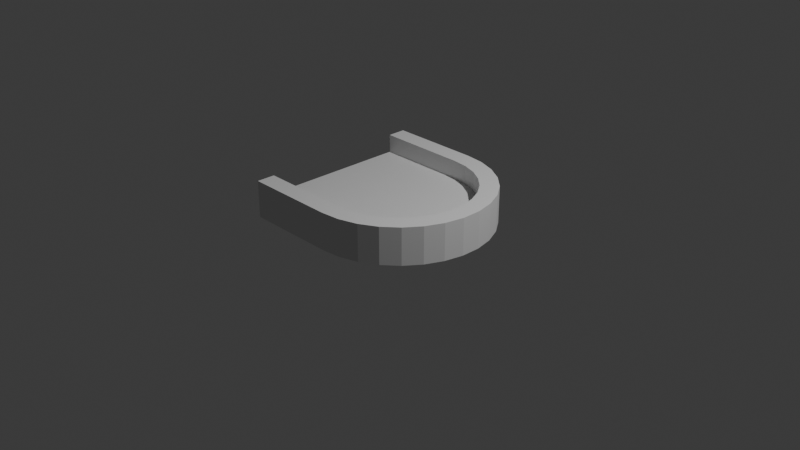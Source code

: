 # Source: EndBlock.blend  (saved by Blender 4.2.66; exported with 4.5.12 LTS)
import bpy
from mathutils import Matrix  # noqa: F401  (used for matrix-valued properties, if any)

bpy.ops.wm.read_factory_settings(use_empty=True)
scene = bpy.context.scene
scene.name = 'Scene'

# ---- collections
col_collection = bpy.data.collections.new('Collection'); scene.collection.children.link(col_collection)

# ---- world
world_world = bpy.data.worlds.new('World'); scene.world = world_world
world_world.use_nodes = True; world_world.node_tree.nodes.clear()
_N = world_world.node_tree.nodes; _L = world_world.node_tree.links
n0 = _N.new('ShaderNodeOutputWorld'); n0.name = 'World Output'; n0.location = (300, 300)
n1 = _N.new('ShaderNodeBackground'); n1.name = 'Background'; n1.location = (10, 300)
n1.inputs[0].default_value = (0.05088, 0.05088, 0.05088, 1.0)
_L.new(n1.outputs[0], n0.inputs[0])
n0.is_active_output = True
world_world.color = (0.05088, 0.05088, 0.05088)
world_world.sun_shadow_jitter_overblur = 0.0

# ---- cameras
cam_camera = bpy.data.cameras.new('Camera')
cam_camera.clip_end = 100.0
cam_camera.ortho_scale = 7.314

# ---- lights
light_light = bpy.data.lights.new('Light', 'POINT')
light_light.energy = 1000.0
light_light.shadow_soft_size = 0.1

# ---- meshes
me_cylinder = bpy.data.meshes.new('Cylinder')
me_cylinder.from_pydata([(0.0, 0.0, -1.0), (0.0, 0.0, -0.8), (0.0, 1.0, -1.0), (0.0, 1.0, -0.8), (0.0, 0.8, -1.0), (0.0, 0.8, -0.8), (0.0, 1.0, -0.6), (0.0, 0.8, -0.6), (0.0, 0.0, -1.0), (0.0, 0.0, -0.8), (0.2079, 0.9781, -1.0), (0.2079, 0.9781, -0.8), (0.1663, 0.7825, -1.0), (0.1663, 0.7825, -0.8), (0.2079, 0.9781, -0.6), (0.1663, 0.7825, -0.6), (0.0, 0.0, -1.0), (0.0, 0.0, -0.8), (0.4067, 0.9135, -1.0), (0.4067, 0.9135, -0.8), (0.3254, 0.7308, -1.0), (0.3254, 0.7308, -0.8), (0.4067, 0.9135, -0.6), (0.3254, 0.7308, -0.6), (0.0, 0.0, -1.0), (0.0, 0.0, -0.8), (0.5878, 0.809, -1.0), (0.5878, 0.809, -0.8), (0.4702, 0.6472, -1.0), (0.4702, 0.6472, -0.8), (0.5878, 0.809, -0.6), (0.4702, 0.6472, -0.6), (0.0, 0.0, -1.0), (0.0, 0.0, -0.8), (0.7431, 0.6691, -1.0), (0.7431, 0.6691, -0.8), (0.5945, 0.5353, -1.0), (0.5945, 0.5353, -0.8), (0.7431, 0.6691, -0.6), (0.5945, 0.5353, -0.6), (0.0, 0.0, -1.0), (0.0, 0.0, -0.8), (0.866, 0.5, -1.0), (0.866, 0.5, -0.8), (0.6928, 0.4, -1.0), (0.6928, 0.4, -0.8), (0.866, 0.5, -0.6), (0.6928, 0.4, -0.6), (0.0, 0.0, -1.0), (0.0, 0.0, -0.8), (0.9511, 0.309, -1.0), (0.9511, 0.309, -0.8), (0.7608, 0.2472, -1.0), (0.7608, 0.2472, -0.8), (0.9511, 0.309, -0.6), (0.7608, 0.2472, -0.6), (0.0, 0.0, -1.0), (0.0, 0.0, -0.8), (0.9945, 0.1045, -1.0), (0.9945, 0.1045, -0.8), (0.7956, 0.08362, -1.0), (0.7956, 0.08362, -0.8), (0.9945, 0.1045, -0.6), (0.7956, 0.08362, -0.6), (0.0, 0.0, -1.0), (0.0, 0.0, -0.8), (0.9945, -0.1045, -1.0), (0.9945, -0.1045, -0.8), (0.7956, -0.08362, -1.0), (0.7956, -0.08362, -0.8), (0.9945, -0.1045, -0.6), (0.7956, -0.08362, -0.6), (0.0, 0.0, -1.0), (0.0, 0.0, -0.8), (0.9511, -0.309, -1.0), (0.9511, -0.309, -0.8), (0.7608, -0.2472, -1.0), (0.7608, -0.2472, -0.8), (0.9511, -0.309, -0.6), (0.7608, -0.2472, -0.6), (0.0, 0.0, -1.0), (0.0, 0.0, -0.8), (0.866, -0.5, -1.0), (0.866, -0.5, -0.8), (0.6928, -0.4, -1.0), (0.6928, -0.4, -0.8), (0.866, -0.5, -0.6), (0.6928, -0.4, -0.6), (0.0, 0.0, -1.0), (0.0, 0.0, -0.8), (0.7431, -0.6691, -1.0), (0.7431, -0.6691, -0.8), (0.5945, -0.5353, -1.0), (0.5945, -0.5353, -0.8), (0.7431, -0.6691, -0.6), (0.5945, -0.5353, -0.6), (0.0, 0.0, -1.0), (0.0, 0.0, -0.8), (0.5878, -0.809, -1.0), (0.5878, -0.809, -0.8), (0.4702, -0.6472, -1.0), (0.4702, -0.6472, -0.8), (0.5878, -0.809, -0.6), (0.4702, -0.6472, -0.6), (0.0, 0.0, -1.0), (0.0, 0.0, -0.8), (0.4067, -0.9135, -1.0), (0.4067, -0.9135, -0.8), (0.3254, -0.7308, -1.0), (0.3254, -0.7308, -0.8), (0.4067, -0.9135, -0.6), (0.3254, -0.7308, -0.6), (0.0, 0.0, -1.0), (0.0, 0.0, -0.8), (0.2079, -0.9781, -1.0), (0.2079, -0.9781, -0.8), (0.1663, -0.7825, -1.0), (0.1663, -0.7825, -0.8), (0.2079, -0.9781, -0.6), (0.1663, -0.7825, -0.6), (0.0, 0.0, -1.0), (0.0, 0.0, -0.8), (-8.941e-08, -1.0, -1.0), (-8.941e-08, -1.0, -0.8), (-1.49e-08, -0.8, -1.0), (-1.49e-08, -0.8, -0.8), (-8.941e-08, -1.0, -0.6), (-1.49e-08, -0.8, -0.6), (-1.0, 0.8, -1.0), (-1.0, 0.0, -1.0), (-1.0, 0.0, -0.8), (-1.0, 0.8, -0.8), (-1.0, 1.0, -0.8), (-1.0, 1.0, -1.0), (-1.0, 0.8, -0.6), (-1.0, 1.0, -0.6), (-1.0, -0.8, -1.0), (-1.0, 0.0, -1.0), (-1.0, 0.0, -0.8), (-1.0, -0.8, -0.8), (-1.0, -1.0, -0.8), (-1.0, -1.0, -1.0), (-1.0, -0.8, -0.6), (-1.0, -1.0, -0.6)], [], [(124, 120, 137, 136), (127, 126, 143, 142), (5, 1, 130, 131), (10, 12, 20, 18), (13, 15, 23, 21), (8, 9, 17, 16), (4, 0, 8, 12), (6, 3, 11, 14), (7, 6, 14, 15), (1, 5, 13, 9), (3, 2, 10, 11), (0, 1, 9, 8), (5, 7, 15, 13), (2, 4, 12, 10), (16, 17, 25, 24), (19, 18, 26, 27), (17, 21, 29, 25), (12, 8, 16, 20), (14, 11, 19, 22), (15, 14, 22, 23), (9, 13, 21, 17), (11, 10, 18, 19), (31, 30, 38, 39), (30, 27, 35, 38), (28, 24, 32, 36), (21, 23, 31, 29), (18, 20, 28, 26), (20, 16, 24, 28), (22, 19, 27, 30), (23, 22, 30, 31), (38, 35, 43, 46), (36, 32, 40, 44), (34, 36, 44, 42), (25, 29, 37, 33), (27, 26, 34, 35), (24, 25, 33, 32), (29, 31, 39, 37), (26, 28, 36, 34), (42, 44, 52, 50), (45, 47, 55, 53), (40, 41, 49, 48), (39, 38, 46, 47), (33, 37, 45, 41), (35, 34, 42, 43), (32, 33, 41, 40), (37, 39, 47, 45), (51, 50, 58, 59), (49, 53, 61, 57), (55, 54, 62, 63), (44, 40, 48, 52), (46, 43, 51, 54), (47, 46, 54, 55), (41, 45, 53, 49), (43, 42, 50, 51), (63, 62, 70, 71), (62, 59, 67, 70), (60, 56, 64, 68), (48, 49, 57, 56), (53, 55, 63, 61), (50, 52, 60, 58), (52, 48, 56, 60), (54, 51, 59, 62), (68, 64, 72, 76), (66, 68, 76, 74), (69, 71, 79, 77), (57, 61, 69, 65), (59, 58, 66, 67), (56, 57, 65, 64), (61, 63, 71, 69), (58, 60, 68, 66), (77, 79, 87, 85), (72, 73, 81, 80), (75, 74, 82, 83), (70, 67, 75, 78), (71, 70, 78, 79), (65, 69, 77, 73), (67, 66, 74, 75), (64, 65, 73, 72), (81, 85, 93, 89), (87, 86, 94, 95), (86, 83, 91, 94), (74, 76, 84, 82), (76, 72, 80, 84), (78, 75, 83, 86), (79, 78, 86, 87), (73, 77, 85, 81), (94, 91, 99, 102), (92, 88, 96, 100), (90, 92, 100, 98), (83, 82, 90, 91), (80, 81, 89, 88), (85, 87, 95, 93), (82, 84, 92, 90), (84, 80, 88, 92), (100, 96, 104, 108), (98, 100, 108, 106), (101, 103, 111, 109), (95, 94, 102, 103), (89, 93, 101, 97), (91, 90, 98, 99), (88, 89, 97, 96), (93, 95, 103, 101), (104, 105, 113, 112), (107, 106, 114, 115), (105, 109, 117, 113), (102, 99, 107, 110), (103, 102, 110, 111), (97, 101, 109, 105), (99, 98, 106, 107), (96, 97, 105, 104), (119, 118, 126, 127), (118, 115, 123, 126), (116, 112, 120, 124), (109, 111, 119, 117), (106, 108, 116, 114), (108, 104, 112, 116), (110, 107, 115, 118), (111, 110, 118, 119), (121, 125, 139, 138), (4, 2, 133, 128), (122, 124, 136, 141), (113, 117, 125, 121), (115, 114, 122, 123), (112, 113, 121, 120), (117, 119, 127, 125), (114, 116, 124, 122), (128, 133, 132, 131), (129, 128, 131, 130), (132, 135, 134, 131), (136, 139, 140, 141), (137, 138, 139, 136), (140, 139, 142, 143), (6, 7, 134, 135), (125, 127, 142, 139), (0, 4, 128, 129), (120, 121, 138, 137), (7, 5, 131, 134), (126, 123, 140, 143), (1, 0, 129, 130), (3, 6, 135, 132), (123, 122, 141, 140), (2, 3, 132, 133)])
_uv = me_cylinder.uv_layers.new(name='UVMap')
_uv.uv.foreach_set('vector', [0.375, 0.2, 0.375, 0.0, 0.375, 0.0, 0.375, 0.2, 0.625, 0.2, 0.625, 0.25, 0.625, 0.25, 0.625, 0.2, 0.625, 0.2, 0.625, 0.0, 0.625, 0.0, 0.625, 0.2, 0.375, 0.25, 0.375, 0.2, 0.375, 0.2, 0.375, 0.25, 0.625, 0.2, 0.625, 0.2, 0.625, 0.2, 0.625, 0.2, 0.375, 0.0, 0.625, 0.0, 0.625, 0.0, 0.375, 0.0, 0.375, 0.2, 0.375, 0.0, 0.375, 0.0, 0.375, 0.2, 0.625, 0.25, 0.625, 0.25, 0.625, 0.25, 0.625, 0.25, 0.625, 0.2, 0.625, 0.25, 0.625, 0.25, 0.625, 0.2, 0.625, 0.0, 0.625, 0.2, 0.625, 0.2, 0.625, 0.0, 0.625, 0.25, 0.375, 0.25, 0.375, 0.25, 0.625, 0.25, 0.375, 0.0, 0.625, 0.0, 0.625, 0.0, 0.375, 0.0, 0.625, 0.2, 0.625, 0.2, 0.625, 0.2, 0.625, 0.2, 0.375, 0.25, 0.375, 0.2, 0.375, 0.2, 0.375, 0.25, 0.375, 0.0, 0.625, 0.0, 0.625, 0.0, 0.375, 0.0, 0.625, 0.25, 0.375, 0.25, 0.375, 0.25, 0.625, 0.25, 0.625, 0.0, 0.625, 0.2, 0.625, 0.2, 0.625, 0.0, 0.375, 0.2, 0.375, 0.0, 0.375, 0.0, 0.375, 0.2, 0.625, 0.25, 0.625, 0.25, 0.625, 0.25, 0.625, 0.25, 0.625, 0.2, 0.625, 0.25, 0.625, 0.25, 0.625, 0.2, 0.625, 0.0, 0.625, 0.2, 0.625, 0.2, 0.625, 0.0, 0.625, 0.25, 0.375, 0.25, 0.375, 0.25, 0.625, 0.25, 0.625, 0.2, 0.625, 0.25, 0.625, 0.25, 0.625, 0.2, 0.625, 0.25, 0.625, 0.25, 0.625, 0.25, 0.625, 0.25, 0.375, 0.2, 0.375, 0.0, 0.375, 0.0, 0.375, 0.2, 0.625, 0.2, 0.625, 0.2, 0.625, 0.2, 0.625, 0.2, 0.375, 0.25, 0.375, 0.2, 0.375, 0.2, 0.375, 0.25, 0.375, 0.2, 0.375, 0.0, 0.375, 0.0, 0.375, 0.2, 0.625, 0.25, 0.625, 0.25, 0.625, 0.25, 0.625, 0.25, 0.625, 0.2, 0.625, 0.25, 0.625, 0.25, 0.625, 0.2, 0.625, 0.25, 0.625, 0.25, 0.625, 0.25, 0.625, 0.25, 0.375, 0.2, 0.375, 0.0, 0.375, 0.0, 0.375, 0.2, 0.375, 0.25, 0.375, 0.2, 0.375, 0.2, 0.375, 0.25, 0.625, 0.0, 0.625, 0.2, 0.625, 0.2, 0.625, 0.0, 0.625, 0.25, 0.375, 0.25, 0.375, 0.25, 0.625, 0.25, 0.375, 0.0, 0.625, 0.0, 0.625, 0.0, 0.375, 0.0, 0.625, 0.2, 0.625, 0.2, 0.625, 0.2, 0.625, 0.2, 0.375, 0.25, 0.375, 0.2, 0.375, 0.2, 0.375, 0.25, 0.375, 0.25, 0.375, 0.2, 0.375, 0.2, 0.375, 0.25, 0.625, 0.2, 0.625, 0.2, 0.625, 0.2, 0.625, 0.2, 0.375, 0.0, 0.625, 0.0, 0.625, 0.0, 0.375, 0.0, 0.625, 0.2, 0.625, 0.25, 0.625, 0.25, 0.625, 0.2, 0.625, 0.0, 0.625, 0.2, 0.625, 0.2, 0.625, 0.0, 0.625, 0.25, 0.375, 0.25, 0.375, 0.25, 0.625, 0.25, 0.375, 0.0, 0.625, 0.0, 0.625, 0.0, 0.375, 0.0, 0.625, 0.2, 0.625, 0.2, 0.625, 0.2, 0.625, 0.2, 0.625, 0.25, 0.375, 0.25, 0.375, 0.25, 0.625, 0.25, 0.625, 0.0, 0.625, 0.2, 0.625, 0.2, 0.625, 0.0, 0.625, 0.2, 0.625, 0.25, 0.625, 0.25, 0.625, 0.2, 0.375, 0.2, 0.375, 0.0, 0.375, 0.0, 0.375, 0.2, 0.625, 0.25, 0.625, 0.25, 0.625, 0.25, 0.625, 0.25, 0.625, 0.2, 0.625, 0.25, 0.625, 0.25, 0.625, 0.2, 0.625, 0.0, 0.625, 0.2, 0.625, 0.2, 0.625, 0.0, 0.625, 0.25, 0.375, 0.25, 0.375, 0.25, 0.625, 0.25, 0.625, 0.2, 0.625, 0.25, 0.625, 0.25, 0.625, 0.2, 0.625, 0.25, 0.625, 0.25, 0.625, 0.25, 0.625, 0.25, 0.375, 0.2, 0.375, 0.0, 0.375, 0.0, 0.375, 0.2, 0.375, 0.0, 0.625, 0.0, 0.625, 0.0, 0.375, 0.0, 0.625, 0.2, 0.625, 0.2, 0.625, 0.2, 0.625, 0.2, 0.375, 0.25, 0.375, 0.2, 0.375, 0.2, 0.375, 0.25, 0.375, 0.2, 0.375, 0.0, 0.375, 0.0, 0.375, 0.2, 0.625, 0.25, 0.625, 0.25, 0.625, 0.25, 0.625, 0.25, 0.375, 0.2, 0.375, 0.0, 0.375, 0.0, 0.375, 0.2, 0.375, 0.25, 0.375, 0.2, 0.375, 0.2, 0.375, 0.25, 0.625, 0.2, 0.625, 0.2, 0.625, 0.2, 0.625, 0.2, 0.625, 0.0, 0.625, 0.2, 0.625, 0.2, 0.625, 0.0, 0.625, 0.25, 0.375, 0.25, 0.375, 0.25, 0.625, 0.25, 0.375, 0.0, 0.625, 0.0, 0.625, 0.0, 0.375, 0.0, 0.625, 0.2, 0.625, 0.2, 0.625, 0.2, 0.625, 0.2, 0.375, 0.25, 0.375, 0.2, 0.375, 0.2, 0.375, 0.25, 0.625, 0.2, 0.625, 0.2, 0.625, 0.2, 0.625, 0.2, 0.375, 0.0, 0.625, 0.0, 0.625, 0.0, 0.375, 0.0, 0.625, 0.25, 0.375, 0.25, 0.375, 0.25, 0.625, 0.25, 0.625, 0.25, 0.625, 0.25, 0.625, 0.25, 0.625, 0.25, 0.625, 0.2, 0.625, 0.25, 0.625, 0.25, 0.625, 0.2, 0.625, 0.0, 0.625, 0.2, 0.625, 0.2, 0.625, 0.0, 0.625, 0.25, 0.375, 0.25, 0.375, 0.25, 0.625, 0.25, 0.375, 0.0, 0.625, 0.0, 0.625, 0.0, 0.375, 0.0, 0.625, 0.0, 0.625, 0.2, 0.625, 0.2, 0.625, 0.0, 0.625, 0.2, 0.625, 0.25, 0.625, 0.25, 0.625, 0.2, 0.625, 0.25, 0.625, 0.25, 0.625, 0.25, 0.625, 0.25, 0.375, 0.25, 0.375, 0.2, 0.375, 0.2, 0.375, 0.25, 0.375, 0.2, 0.375, 0.0, 0.375, 0.0, 0.375, 0.2, 0.625, 0.25, 0.625, 0.25, 0.625, 0.25, 0.625, 0.25, 0.625, 0.2, 0.625, 0.25, 0.625, 0.25, 0.625, 0.2, 0.625, 0.0, 0.625, 0.2, 0.625, 0.2, 0.625, 0.0, 0.625, 0.25, 0.625, 0.25, 0.625, 0.25, 0.625, 0.25, 0.375, 0.2, 0.375, 0.0, 0.375, 0.0, 0.375, 0.2, 0.375, 0.25, 0.375, 0.2, 0.375, 0.2, 0.375, 0.25, 0.625, 0.25, 0.375, 0.25, 0.375, 0.25, 0.625, 0.25, 0.375, 0.0, 0.625, 0.0, 0.625, 0.0, 0.375, 0.0, 0.625, 0.2, 0.625, 0.2, 0.625, 0.2, 0.625, 0.2, 0.375, 0.25, 0.375, 0.2, 0.375, 0.2, 0.375, 0.25, 0.375, 0.2, 0.375, 0.0, 0.375, 0.0, 0.375, 0.2, 0.375, 0.2, 0.375, 0.0, 0.375, 0.0, 0.375, 0.2, 0.375, 0.25, 0.375, 0.2, 0.375, 0.2, 0.375, 0.25, 0.625, 0.2, 0.625, 0.2, 0.625, 0.2, 0.625, 0.2, 0.625, 0.2, 0.625, 0.25, 0.625, 0.25, 0.625, 0.2, 0.625, 0.0, 0.625, 0.2, 0.625, 0.2, 0.625, 0.0, 0.625, 0.25, 0.375, 0.25, 0.375, 0.25, 0.625, 0.25, 0.375, 0.0, 0.625, 0.0, 0.625, 0.0, 0.375, 0.0, 0.625, 0.2, 0.625, 0.2, 0.625, 0.2, 0.625, 0.2, 0.375, 0.0, 0.625, 0.0, 0.625, 0.0, 0.375, 0.0, 0.625, 0.25, 0.375, 0.25, 0.375, 0.25, 0.625, 0.25, 0.625, 0.0, 0.625, 0.2, 0.625, 0.2, 0.625, 0.0, 0.625, 0.25, 0.625, 0.25, 0.625, 0.25, 0.625, 0.25, 0.625, 0.2, 0.625, 0.25, 0.625, 0.25, 0.625, 0.2, 0.625, 0.0, 0.625, 0.2, 0.625, 0.2, 0.625, 0.0, 0.625, 0.25, 0.375, 0.25, 0.375, 0.25, 0.625, 0.25, 0.375, 0.0, 0.625, 0.0, 0.625, 0.0, 0.375, 0.0, 0.625, 0.2, 0.625, 0.25, 0.625, 0.25, 0.625, 0.2, 0.625, 0.25, 0.625, 0.25, 0.625, 0.25, 0.625, 0.25, 0.375, 0.2, 0.375, 0.0, 0.375, 0.0, 0.375, 0.2, 0.625, 0.2, 0.625, 0.2, 0.625, 0.2, 0.625, 0.2, 0.375, 0.25, 0.375, 0.2, 0.375, 0.2, 0.375, 0.25, 0.375, 0.2, 0.375, 0.0, 0.375, 0.0, 0.375, 0.2, 0.625, 0.25, 0.625, 0.25, 0.625, 0.25, 0.625, 0.25, 0.625, 0.2, 0.625, 0.25, 0.625, 0.25, 0.625, 0.2, 0.625, 0.0, 0.625, 0.2, 0.625, 0.2, 0.625, 0.0, 0.375, 0.2, 0.375, 0.25, 0.375, 0.25, 0.375, 0.2, 0.375, 0.25, 0.375, 0.2, 0.375, 0.2, 0.375, 0.25, 0.625, 0.0, 0.625, 0.2, 0.625, 0.2, 0.625, 0.0, 0.625, 0.25, 0.375, 0.25, 0.375, 0.25, 0.625, 0.25, 0.375, 0.0, 0.625, 0.0, 0.625, 0.0, 0.375, 0.0, 0.625, 0.2, 0.625, 0.2, 0.625, 0.2, 0.625, 0.2, 0.375, 0.25, 0.375, 0.2, 0.375, 0.2, 0.375, 0.25, 0.375, 0.2, 0.375, 0.25, 0.625, 0.25, 0.625, 0.2, 0.375, 0.0, 0.375, 0.2, 0.625, 0.2, 0.625, 0.0, 0.625, 0.25, 0.625, 0.25, 0.625, 0.2, 0.625, 0.2, 0.375, 0.2, 0.625, 0.2, 0.625, 0.25, 0.375, 0.25, 0.375, 0.0, 0.625, 0.0, 0.625, 0.2, 0.375, 0.2, 0.625, 0.25, 0.625, 0.2, 0.625, 0.2, 0.625, 0.25, 0.625, 0.25, 0.625, 0.2, 0.625, 0.2, 0.625, 0.25, 0.625, 0.2, 0.625, 0.2, 0.625, 0.2, 0.625, 0.2, 0.375, 0.0, 0.375, 0.2, 0.375, 0.2, 0.375, 0.0, 0.375, 0.0, 0.625, 0.0, 0.625, 0.0, 0.375, 0.0, 0.625, 0.2, 0.625, 0.2, 0.625, 0.2, 0.625, 0.2, 0.625, 0.25, 0.625, 0.25, 0.625, 0.25, 0.625, 0.25, 0.625, 0.0, 0.375, 0.0, 0.375, 0.0, 0.625, 0.0, 0.625, 0.25, 0.625, 0.25, 0.625, 0.25, 0.625, 0.25, 0.625, 0.25, 0.375, 0.25, 0.375, 0.25, 0.625, 0.25, 0.375, 0.25, 0.625, 0.25, 0.625, 0.25, 0.375, 0.25])
me_cylinder.update()

# ---- objects
ob_light = bpy.data.objects.new('Light', light_light)
ob_camera = bpy.data.objects.new('Camera', cam_camera)
ob_cylinder = bpy.data.objects.new('Cylinder', me_cylinder)

# ---- transforms, parenting, visibility, modifiers, constraints
ob_light.location = (4.076, 1.005, 5.904)
ob_light.rotation_euler = (0.6503, 0.05522, 1.866)
ob_light.lock_rotations_4d = False
ob_light.empty_display_type = 'ARROWS'
ob_light.color = (0.0, 0.0, 0.0, 0.0)
ob_light.lineart.crease_threshold = 0.0
ob_camera.location = (7.359, -6.926, 4.958)
ob_camera.rotation_euler = (1.109, 0.0, 0.8149)
ob_camera.lock_rotations_4d = False
ob_camera.empty_display_type = 'ARROWS'
ob_camera.color = (0.0, 0.0, 0.0, 0.0)
ob_camera.display_type = 'WIRE'
ob_camera.lineart.crease_threshold = 0.0
ob_cylinder.location = (0.0, 0.0, 1.0)

# ---- collection membership
col_collection.objects.link(ob_light)
col_collection.objects.link(ob_camera)
col_collection.objects.link(ob_cylinder)

# ---- scene / render settings (as saved in the file)
scene.camera = ob_camera
scene.frame_start = 1; scene.frame_end = 250; scene.frame_set(1)
scene.render.engine = 'BLENDER_EEVEE_NEXT'
bpy.context.view_layer.update()
